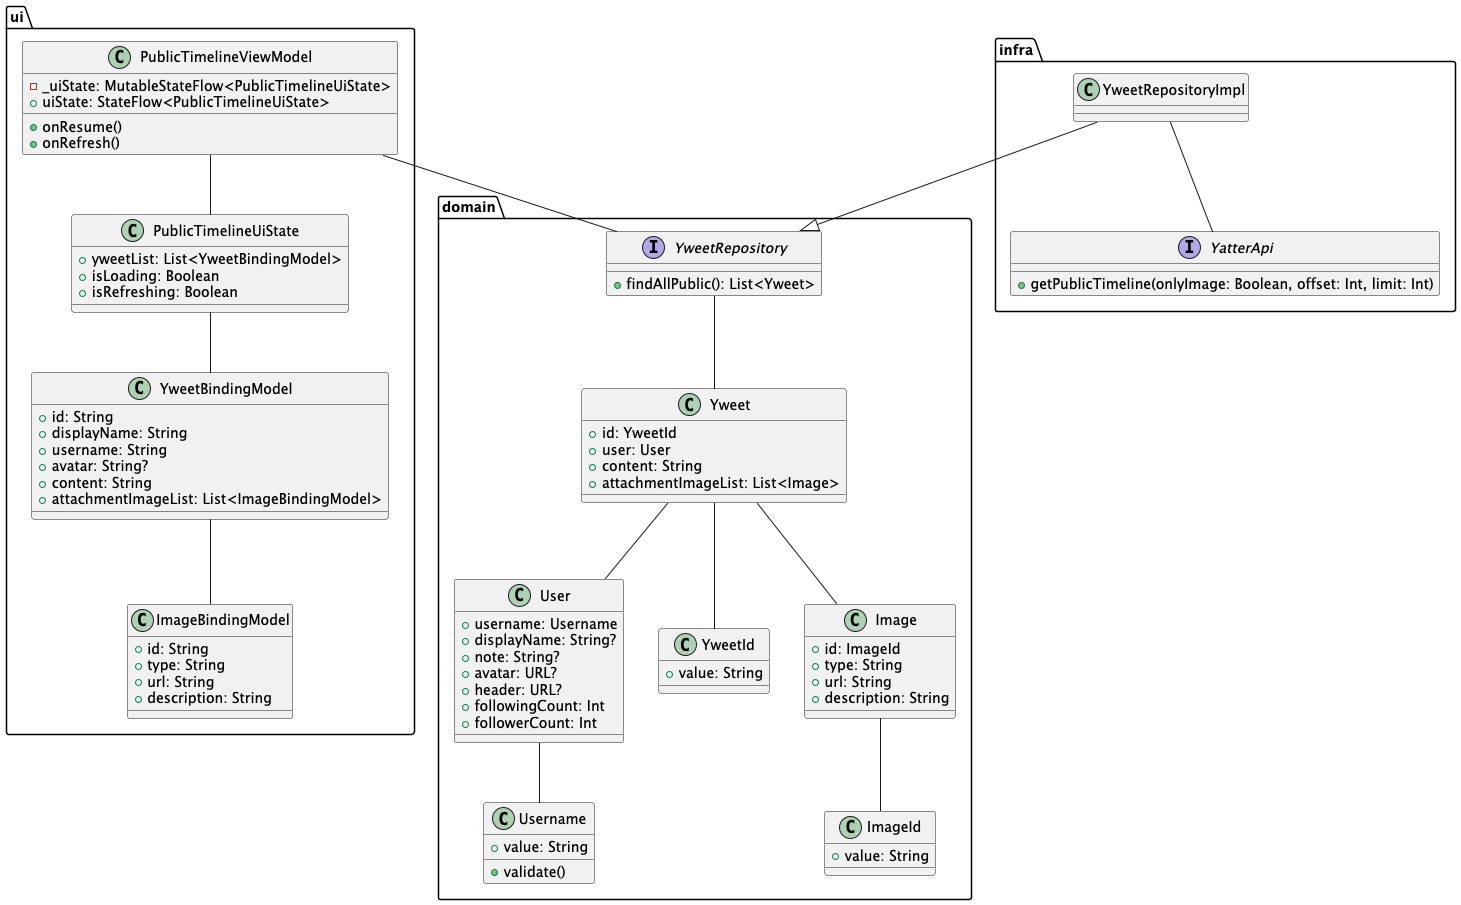

The diagram above was rendered by PlantUML. Its source (embedded in the PNG):
@startuml

package ui {
class PublicTimelineViewModel {
  - _uiState: MutableStateFlow<PublicTimelineUiState>
  + uiState: StateFlow<PublicTimelineUiState>
  + onResume()
  + onRefresh()
}

class PublicTimelineUiState {
  + yweetList: List<YweetBindingModel>
  + isLoading: Boolean
  + isRefreshing: Boolean
}

class YweetBindingModel {
  + id: String
  + displayName: String
  + username: String
  + avatar: String?
  + content: String
  + attachmentImageList: List<ImageBindingModel>
}

class ImageBindingModel {
  + id: String
  + type: String
  + url: String
  + description: String

}

}

package domain {

class User {
  + username: Username
  + displayName: String?
  + note: String?
  + avatar: URL?
  + header: URL?
  + followingCount: Int
  + followerCount: Int
}

class Yweet {
  + id: YweetId
  + user: User
  + content: String
  + attachmentImageList: List<Image>
}

class YweetId {
  + value: String
}

class Image {
  + id: ImageId
  + type: String
  + url: String
  + description: String
}

class ImageId {
  + value: String
}

class Username {
  + value: String
  + validate()
}

interface YweetRepository {
  + findAllPublic(): List<Yweet>
}

}

package infra {
class YweetRepositoryImpl {
}

interface YatterApi {
  + getPublicTimeline(onlyImage: Boolean, offset: Int, limit: Int)
}
}

YweetRepositoryImpl -- YatterApi
YweetRepositoryImpl --|> YweetRepository

PublicTimelineViewModel -- YweetRepository
PublicTimelineViewModel -- PublicTimelineUiState
PublicTimelineUiState -- YweetBindingModel
YweetBindingModel -- ImageBindingModel

YweetRepository -- Yweet
Yweet -- YweetId
Yweet -- User
Yweet -- Image
Image -- ImageId
User -- Username

@enduml